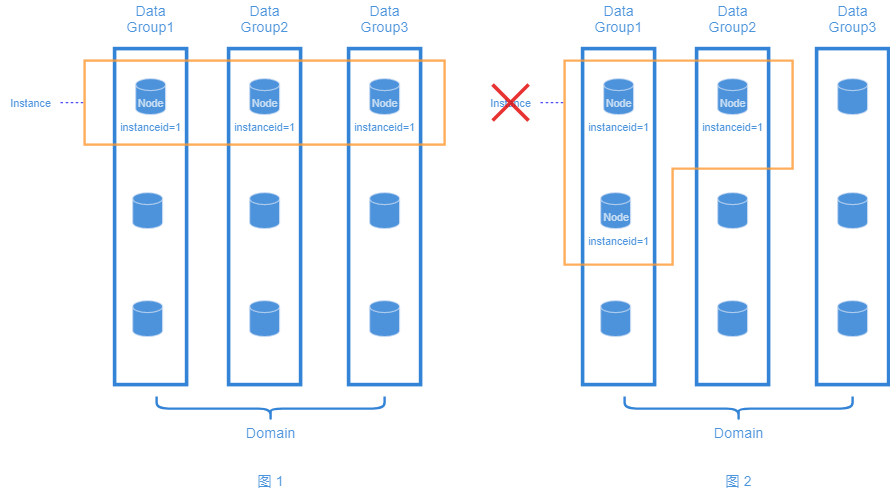

The diagram above was exported from draw.io. Its source (the exported page's mxGraphModel, read from the mxfile embedded in the PNG):
<mxGraphModel dx="2249" dy="942" grid="1" gridSize="10" guides="1" tooltips="1" connect="1" arrows="1" fold="1" page="1" pageScale="1" pageWidth="827" pageHeight="1169" math="0" shadow="0">
  <root>
    <mxCell id="0" />
    <mxCell id="1" parent="0" />
    <mxCell id="LUmgtq8JOLYRhEgDdU8T-10" value="" style="strokeWidth=1;html=1;shape=mxgraph.flowchart.database;whiteSpace=wrap;fontColor=#ffffff;strokeColor=#D4E1F5;opacity=70;fillColor=#0066CC;" parent="1" vertex="1">
      <mxGeometry x="377.5" y="600" width="25" height="30" as="geometry" />
    </mxCell>
    <mxCell id="PvefUjLBCMkRu5jkN7G4-26" value="" style="rounded=0;whiteSpace=wrap;html=1;strokeWidth=3;fontColor=#ffffff;fillColor=none;opacity=80;glass=0;sketch=0;shadow=0;strokeColor=#0066CC;" parent="1" vertex="1">
      <mxGeometry x="360" y="480" width="60" height="280" as="geometry" />
    </mxCell>
    <mxCell id="PvefUjLBCMkRu5jkN7G4-21" value="" style="rounded=0;whiteSpace=wrap;html=1;strokeWidth=3;fontColor=#ffffff;fillColor=none;opacity=80;glass=0;sketch=0;shadow=0;strokeColor=#0066CC;" parent="1" vertex="1">
      <mxGeometry x="265" y="480" width="60" height="280" as="geometry" />
    </mxCell>
    <mxCell id="PvefUjLBCMkRu5jkN7G4-25" value="&lt;font&gt;Data&lt;br&gt;Group1&lt;/font&gt;" style="text;html=1;resizable=0;autosize=1;align=center;verticalAlign=middle;points=[];fillColor=none;strokeColor=none;rounded=0;opacity=80;textOpacity=70;fontColor=#0066CC;" parent="1" vertex="1">
      <mxGeometry x="265" y="440" width="60" height="30" as="geometry" />
    </mxCell>
    <mxCell id="PvefUjLBCMkRu5jkN7G4-46" value="&lt;font&gt;Data&lt;br&gt;Group2&lt;/font&gt;" style="text;html=1;resizable=0;autosize=1;align=center;verticalAlign=middle;points=[];rounded=0;opacity=80;textOpacity=70;fontColor=#0066CC;" parent="1" vertex="1">
      <mxGeometry x="360" y="440" width="60" height="30" as="geometry" />
    </mxCell>
    <mxCell id="PvefUjLBCMkRu5jkN7G4-54" value="&lt;font style=&quot;font-size: 9px&quot;&gt;instanceid=1&lt;br style=&quot;font-size: 9px&quot;&gt;&lt;/font&gt;" style="text;html=1;resizable=0;autosize=1;align=center;verticalAlign=middle;points=[];rounded=0;opacity=80;textOpacity=70;fontSize=9;fontColor=#0066CC;" parent="1" vertex="1">
      <mxGeometry x="260" y="535" width="70" height="20" as="geometry" />
    </mxCell>
    <mxCell id="PvefUjLBCMkRu5jkN7G4-56" value="&lt;font style=&quot;font-size: 9px&quot;&gt;instanceid=1&lt;br style=&quot;font-size: 9px&quot;&gt;&lt;/font&gt;" style="text;html=1;resizable=0;autosize=1;align=center;verticalAlign=middle;points=[];rounded=0;opacity=80;textOpacity=70;fontSize=9;fontColor=#0066CC;" parent="1" vertex="1">
      <mxGeometry x="355" y="535" width="70" height="20" as="geometry" />
    </mxCell>
    <mxCell id="PvefUjLBCMkRu5jkN7G4-65" value="&lt;font style=&quot;font-size: 9px&quot;&gt;Instance&lt;br style=&quot;font-size: 9px&quot;&gt;&lt;/font&gt;" style="text;html=1;resizable=0;autosize=1;align=center;verticalAlign=middle;points=[];rounded=0;opacity=80;textOpacity=70;fontSize=9;fontColor=#0066CC;" parent="1" vertex="1">
      <mxGeometry x="180" y="515" width="50" height="20" as="geometry" />
    </mxCell>
    <mxCell id="PvefUjLBCMkRu5jkN7G4-72" value="" style="endArrow=none;dashed=1;html=1;fontSize=9;strokeColor=#0000FF;strokeWidth=0.7;opacity=70;startArrow=none;startFill=0;fontColor=#0066CC;entryX=0;entryY=0.5;entryDx=0;entryDy=0;entryPerimeter=0;" parent="1" source="PvefUjLBCMkRu5jkN7G4-65" edge="1">
      <mxGeometry width="50" height="50" relative="1" as="geometry">
        <mxPoint x="230" y="525" as="sourcePoint" />
        <mxPoint x="250" y="525" as="targetPoint" />
      </mxGeometry>
    </mxCell>
    <mxCell id="PvefUjLBCMkRu5jkN7G4-93" value="" style="shape=curlyBracket;whiteSpace=wrap;html=1;rounded=1;shadow=0;glass=0;sketch=0;fontSize=9;fontColor=#0066CC;strokeWidth=2;fillColor=none;opacity=80;direction=north;strokeColor=#0066CC;" parent="1" vertex="1">
      <mxGeometry x="300" y="770" width="190" height="20" as="geometry" />
    </mxCell>
    <mxCell id="PvefUjLBCMkRu5jkN7G4-96" value="&lt;font&gt;Domain&lt;/font&gt;" style="text;html=1;resizable=0;autosize=1;align=center;verticalAlign=middle;points=[];rounded=0;opacity=80;textOpacity=70;fontColor=#0066CC;" parent="1" vertex="1">
      <mxGeometry x="365" y="790" width="60" height="20" as="geometry" />
    </mxCell>
    <mxCell id="PvefUjLBCMkRu5jkN7G4-22" value="" style="strokeWidth=1;html=1;shape=mxgraph.flowchart.database;whiteSpace=wrap;fontColor=#ffffff;strokeColor=#D4E1F5;opacity=70;fillColor=#0066CC;" parent="1" vertex="1">
      <mxGeometry x="282.5" y="505" width="25" height="30" as="geometry" />
    </mxCell>
    <mxCell id="PvefUjLBCMkRu5jkN7G4-27" value="" style="strokeWidth=1;html=1;shape=mxgraph.flowchart.database;whiteSpace=wrap;fontColor=#ffffff;strokeColor=#D4E1F5;opacity=70;fillColor=#0066CC;" parent="1" vertex="1">
      <mxGeometry x="377.5" y="505" width="25" height="30" as="geometry" />
    </mxCell>
    <mxCell id="jLyV523cWrRw7IVP0zdC-1" value="" style="rounded=0;whiteSpace=wrap;html=1;strokeWidth=3;fontColor=#ffffff;fillColor=none;opacity=80;glass=0;sketch=0;shadow=0;strokeColor=#0066CC;" parent="1" vertex="1">
      <mxGeometry x="460" y="480" width="60" height="280" as="geometry" />
    </mxCell>
    <mxCell id="jLyV523cWrRw7IVP0zdC-3" value="" style="strokeWidth=1;html=1;shape=mxgraph.flowchart.database;whiteSpace=wrap;fontColor=#ffffff;strokeColor=#D4E1F5;opacity=70;fillColor=#0066CC;" parent="1" vertex="1">
      <mxGeometry x="477.5" y="505" width="25" height="30" as="geometry" />
    </mxCell>
    <mxCell id="jLyV523cWrRw7IVP0zdC-7" value="&lt;font&gt;Data&lt;br&gt;Group3&lt;/font&gt;" style="text;html=1;resizable=0;autosize=1;align=center;verticalAlign=middle;points=[];rounded=0;opacity=80;textOpacity=70;fontColor=#0066CC;" parent="1" vertex="1">
      <mxGeometry x="460" y="440" width="60" height="30" as="geometry" />
    </mxCell>
    <mxCell id="LUmgtq8JOLYRhEgDdU8T-2" value="&lt;font style=&quot;font-size: 9px&quot;&gt;Node&lt;br style=&quot;font-size: 9px&quot;&gt;&lt;/font&gt;" style="text;html=1;resizable=0;autosize=1;align=center;verticalAlign=middle;points=[];rounded=0;opacity=80;textOpacity=70;fontSize=9;fontColor=#FFFFFF;" parent="1" vertex="1">
      <mxGeometry x="275" y="515" width="40" height="20" as="geometry" />
    </mxCell>
    <mxCell id="LUmgtq8JOLYRhEgDdU8T-3" value="&lt;font style=&quot;font-size: 9px&quot;&gt;Node&lt;br style=&quot;font-size: 9px&quot;&gt;&lt;/font&gt;" style="text;html=1;resizable=0;autosize=1;align=center;verticalAlign=middle;points=[];rounded=0;opacity=80;textOpacity=70;fontSize=9;fontColor=#FFFFFF;" parent="1" vertex="1">
      <mxGeometry x="370" y="515" width="40" height="20" as="geometry" />
    </mxCell>
    <mxCell id="LUmgtq8JOLYRhEgDdU8T-11" value="" style="strokeWidth=1;html=1;shape=mxgraph.flowchart.database;whiteSpace=wrap;fontColor=#ffffff;strokeColor=#D4E1F5;opacity=70;fillColor=#0066CC;" parent="1" vertex="1">
      <mxGeometry x="477.5" y="600" width="25" height="30" as="geometry" />
    </mxCell>
    <mxCell id="LUmgtq8JOLYRhEgDdU8T-13" value="" style="strokeWidth=1;html=1;shape=mxgraph.flowchart.database;whiteSpace=wrap;fontColor=#ffffff;strokeColor=#D4E1F5;opacity=70;fillColor=#0066CC;" parent="1" vertex="1">
      <mxGeometry x="280" y="690" width="25" height="30" as="geometry" />
    </mxCell>
    <mxCell id="LUmgtq8JOLYRhEgDdU8T-14" value="" style="strokeWidth=1;html=1;shape=mxgraph.flowchart.database;whiteSpace=wrap;fontColor=#ffffff;strokeColor=#D4E1F5;opacity=70;fillColor=#0066CC;" parent="1" vertex="1">
      <mxGeometry x="377.5" y="690" width="25" height="30" as="geometry" />
    </mxCell>
    <mxCell id="LUmgtq8JOLYRhEgDdU8T-15" value="" style="strokeWidth=1;html=1;shape=mxgraph.flowchart.database;whiteSpace=wrap;fontColor=#ffffff;strokeColor=#D4E1F5;opacity=70;fillColor=#0066CC;" parent="1" vertex="1">
      <mxGeometry x="477.5" y="690" width="25" height="30" as="geometry" />
    </mxCell>
    <mxCell id="S7x2GE9xdPRgyBSC7lQb-5" value="" style="strokeWidth=1;html=1;shape=mxgraph.flowchart.database;whiteSpace=wrap;fontColor=#ffffff;strokeColor=#D4E1F5;opacity=70;fillColor=#0066CC;" parent="1" vertex="1">
      <mxGeometry x="280" y="600" width="25" height="30" as="geometry" />
    </mxCell>
    <mxCell id="S7x2GE9xdPRgyBSC7lQb-6" value="&lt;font style=&quot;font-size: 9px&quot;&gt;Node&lt;br style=&quot;font-size: 9px&quot;&gt;&lt;/font&gt;" style="text;html=1;resizable=0;autosize=1;align=center;verticalAlign=middle;points=[];rounded=0;opacity=80;textOpacity=70;fontSize=9;fontColor=#FFFFFF;" parent="1" vertex="1">
      <mxGeometry x="272.5" y="610" width="40" height="20" as="geometry" />
    </mxCell>
    <mxCell id="S7x2GE9xdPRgyBSC7lQb-7" value="&lt;font style=&quot;font-size: 9px&quot;&gt;instanceid=1&lt;br style=&quot;font-size: 9px&quot;&gt;&lt;/font&gt;" style="text;html=1;resizable=0;autosize=1;align=center;verticalAlign=middle;points=[];rounded=0;opacity=80;textOpacity=70;fontSize=9;fontColor=#0066CC;" parent="1" vertex="1">
      <mxGeometry x="260" y="630" width="70" height="20" as="geometry" />
    </mxCell>
    <mxCell id="S7x2GE9xdPRgyBSC7lQb-4" value="" style="shape=corner;whiteSpace=wrap;html=1;dx=90;dy=90;strokeWidth=2;opacity=80;strokeColor=#FF9933;fillColor=none;" parent="1" vertex="1">
      <mxGeometry x="250" y="490" width="190" height="170" as="geometry" />
    </mxCell>
    <mxCell id="S7x2GE9xdPRgyBSC7lQb-8" value="" style="shape=umlDestroy;whiteSpace=wrap;html=1;strokeWidth=3;opacity=80;fillColor=none;strokeColor=#E30000;" parent="1" vertex="1">
      <mxGeometry x="190" y="510" width="30" height="30" as="geometry" />
    </mxCell>
    <mxCell id="STWCrMmg8DvMu7XT8vm1-1" value="" style="strokeWidth=1;html=1;shape=mxgraph.flowchart.database;whiteSpace=wrap;fontColor=#ffffff;strokeColor=#D4E1F5;opacity=70;fillColor=#0066CC;" parent="1" vertex="1">
      <mxGeometry x="-12.5" y="600" width="25" height="30" as="geometry" />
    </mxCell>
    <mxCell id="STWCrMmg8DvMu7XT8vm1-2" value="" style="rounded=0;whiteSpace=wrap;html=1;strokeWidth=3;fontColor=#ffffff;fillColor=none;opacity=80;glass=0;sketch=0;shadow=0;strokeColor=#0066CC;" parent="1" vertex="1">
      <mxGeometry x="-30" y="480" width="60" height="280" as="geometry" />
    </mxCell>
    <mxCell id="STWCrMmg8DvMu7XT8vm1-3" value="" style="rounded=0;whiteSpace=wrap;html=1;strokeWidth=3;fontColor=#ffffff;fillColor=none;opacity=80;glass=0;sketch=0;shadow=0;strokeColor=#0066CC;" parent="1" vertex="1">
      <mxGeometry x="-125" y="480" width="60" height="280" as="geometry" />
    </mxCell>
    <mxCell id="STWCrMmg8DvMu7XT8vm1-4" value="&lt;font&gt;Data&lt;br&gt;Group1&lt;/font&gt;" style="text;html=1;resizable=0;autosize=1;align=center;verticalAlign=middle;points=[];fillColor=none;strokeColor=none;rounded=0;opacity=80;textOpacity=70;fontColor=#0066CC;" parent="1" vertex="1">
      <mxGeometry x="-125" y="440" width="60" height="30" as="geometry" />
    </mxCell>
    <mxCell id="STWCrMmg8DvMu7XT8vm1-5" value="&lt;font&gt;Data&lt;br&gt;Group2&lt;/font&gt;" style="text;html=1;resizable=0;autosize=1;align=center;verticalAlign=middle;points=[];rounded=0;opacity=80;textOpacity=70;fontColor=#0066CC;" parent="1" vertex="1">
      <mxGeometry x="-30" y="440" width="60" height="30" as="geometry" />
    </mxCell>
    <mxCell id="STWCrMmg8DvMu7XT8vm1-6" value="&lt;font style=&quot;font-size: 9px&quot;&gt;instanceid=1&lt;br style=&quot;font-size: 9px&quot;&gt;&lt;/font&gt;" style="text;html=1;resizable=0;autosize=1;align=center;verticalAlign=middle;points=[];rounded=0;opacity=80;textOpacity=70;fontSize=9;fontColor=#0066CC;" parent="1" vertex="1">
      <mxGeometry x="-130" y="535" width="70" height="20" as="geometry" />
    </mxCell>
    <mxCell id="STWCrMmg8DvMu7XT8vm1-7" value="&lt;font style=&quot;font-size: 9px&quot;&gt;instanceid=1&lt;br style=&quot;font-size: 9px&quot;&gt;&lt;/font&gt;" style="text;html=1;resizable=0;autosize=1;align=center;verticalAlign=middle;points=[];rounded=0;opacity=80;textOpacity=70;fontSize=9;fontColor=#0066CC;" parent="1" vertex="1">
      <mxGeometry x="-35" y="535" width="70" height="20" as="geometry" />
    </mxCell>
    <mxCell id="STWCrMmg8DvMu7XT8vm1-8" value="&lt;font style=&quot;font-size: 9px&quot;&gt;Instance&lt;br style=&quot;font-size: 9px&quot;&gt;&lt;/font&gt;" style="text;html=1;resizable=0;autosize=1;align=center;verticalAlign=middle;points=[];rounded=0;opacity=80;textOpacity=70;fontSize=9;fontColor=#0066CC;" parent="1" vertex="1">
      <mxGeometry x="-220" y="515" width="50" height="20" as="geometry" />
    </mxCell>
    <mxCell id="STWCrMmg8DvMu7XT8vm1-9" value="" style="endArrow=none;dashed=1;html=1;fontSize=9;strokeColor=#0000FF;strokeWidth=0.7;opacity=70;startArrow=none;startFill=0;fontColor=#0066CC;entryX=0;entryY=0.5;entryDx=0;entryDy=0;entryPerimeter=0;" parent="1" source="STWCrMmg8DvMu7XT8vm1-8" edge="1">
      <mxGeometry width="50" height="50" relative="1" as="geometry">
        <mxPoint x="-170" y="525" as="sourcePoint" />
        <mxPoint x="-150" y="525" as="targetPoint" />
      </mxGeometry>
    </mxCell>
    <mxCell id="STWCrMmg8DvMu7XT8vm1-10" value="" style="shape=curlyBracket;whiteSpace=wrap;html=1;rounded=1;shadow=0;glass=0;sketch=0;fontSize=9;fontColor=#0066CC;strokeWidth=2;fillColor=none;opacity=80;direction=north;strokeColor=#0066CC;" parent="1" vertex="1">
      <mxGeometry x="-90" y="770" width="190" height="20" as="geometry" />
    </mxCell>
    <mxCell id="STWCrMmg8DvMu7XT8vm1-11" value="&lt;font&gt;Domain&lt;/font&gt;" style="text;html=1;resizable=0;autosize=1;align=center;verticalAlign=middle;points=[];rounded=0;opacity=80;textOpacity=70;fontColor=#0066CC;" parent="1" vertex="1">
      <mxGeometry x="-25" y="790" width="60" height="20" as="geometry" />
    </mxCell>
    <mxCell id="STWCrMmg8DvMu7XT8vm1-12" value="" style="strokeWidth=1;html=1;shape=mxgraph.flowchart.database;whiteSpace=wrap;fontColor=#ffffff;strokeColor=#D4E1F5;opacity=70;fillColor=#0066CC;" parent="1" vertex="1">
      <mxGeometry x="-107.5" y="505" width="25" height="30" as="geometry" />
    </mxCell>
    <mxCell id="STWCrMmg8DvMu7XT8vm1-13" value="" style="strokeWidth=1;html=1;shape=mxgraph.flowchart.database;whiteSpace=wrap;fontColor=#ffffff;strokeColor=#D4E1F5;opacity=70;fillColor=#0066CC;" parent="1" vertex="1">
      <mxGeometry x="-12.5" y="505" width="25" height="30" as="geometry" />
    </mxCell>
    <mxCell id="STWCrMmg8DvMu7XT8vm1-14" value="" style="rounded=0;whiteSpace=wrap;html=1;strokeWidth=3;fontColor=#ffffff;fillColor=none;opacity=80;glass=0;sketch=0;shadow=0;strokeColor=#0066CC;" parent="1" vertex="1">
      <mxGeometry x="70" y="480" width="60" height="280" as="geometry" />
    </mxCell>
    <mxCell id="STWCrMmg8DvMu7XT8vm1-15" value="" style="strokeWidth=1;html=1;shape=mxgraph.flowchart.database;whiteSpace=wrap;fontColor=#ffffff;strokeColor=#D4E1F5;opacity=70;fillColor=#0066CC;" parent="1" vertex="1">
      <mxGeometry x="87.5" y="505" width="25" height="30" as="geometry" />
    </mxCell>
    <mxCell id="STWCrMmg8DvMu7XT8vm1-16" value="&lt;font&gt;Data&lt;br&gt;Group3&lt;/font&gt;" style="text;html=1;resizable=0;autosize=1;align=center;verticalAlign=middle;points=[];rounded=0;opacity=80;textOpacity=70;fontColor=#0066CC;" parent="1" vertex="1">
      <mxGeometry x="70" y="440" width="60" height="30" as="geometry" />
    </mxCell>
    <mxCell id="STWCrMmg8DvMu7XT8vm1-17" value="&lt;font style=&quot;font-size: 9px&quot;&gt;Node&lt;br style=&quot;font-size: 9px&quot;&gt;&lt;/font&gt;" style="text;html=1;resizable=0;autosize=1;align=center;verticalAlign=middle;points=[];rounded=0;opacity=80;textOpacity=70;fontSize=9;fontColor=#FFFFFF;" parent="1" vertex="1">
      <mxGeometry x="-115" y="515" width="40" height="20" as="geometry" />
    </mxCell>
    <mxCell id="STWCrMmg8DvMu7XT8vm1-18" value="&lt;font style=&quot;font-size: 9px&quot;&gt;Node&lt;br style=&quot;font-size: 9px&quot;&gt;&lt;/font&gt;" style="text;html=1;resizable=0;autosize=1;align=center;verticalAlign=middle;points=[];rounded=0;opacity=80;textOpacity=70;fontSize=9;fontColor=#FFFFFF;" parent="1" vertex="1">
      <mxGeometry x="-20" y="515" width="40" height="20" as="geometry" />
    </mxCell>
    <mxCell id="STWCrMmg8DvMu7XT8vm1-19" value="" style="strokeWidth=1;html=1;shape=mxgraph.flowchart.database;whiteSpace=wrap;fontColor=#ffffff;strokeColor=#D4E1F5;opacity=70;fillColor=#0066CC;" parent="1" vertex="1">
      <mxGeometry x="87.5" y="600" width="25" height="30" as="geometry" />
    </mxCell>
    <mxCell id="STWCrMmg8DvMu7XT8vm1-20" value="" style="strokeWidth=1;html=1;shape=mxgraph.flowchart.database;whiteSpace=wrap;fontColor=#ffffff;strokeColor=#D4E1F5;opacity=70;fillColor=#0066CC;" parent="1" vertex="1">
      <mxGeometry x="-110" y="690" width="25" height="30" as="geometry" />
    </mxCell>
    <mxCell id="STWCrMmg8DvMu7XT8vm1-21" value="" style="strokeWidth=1;html=1;shape=mxgraph.flowchart.database;whiteSpace=wrap;fontColor=#ffffff;strokeColor=#D4E1F5;opacity=70;fillColor=#0066CC;" parent="1" vertex="1">
      <mxGeometry x="-12.5" y="690" width="25" height="30" as="geometry" />
    </mxCell>
    <mxCell id="STWCrMmg8DvMu7XT8vm1-22" value="" style="strokeWidth=1;html=1;shape=mxgraph.flowchart.database;whiteSpace=wrap;fontColor=#ffffff;strokeColor=#D4E1F5;opacity=70;fillColor=#0066CC;" parent="1" vertex="1">
      <mxGeometry x="87.5" y="690" width="25" height="30" as="geometry" />
    </mxCell>
    <mxCell id="STWCrMmg8DvMu7XT8vm1-23" value="" style="strokeWidth=1;html=1;shape=mxgraph.flowchart.database;whiteSpace=wrap;fontColor=#ffffff;strokeColor=#D4E1F5;opacity=70;fillColor=#0066CC;" parent="1" vertex="1">
      <mxGeometry x="-110" y="600" width="25" height="30" as="geometry" />
    </mxCell>
    <mxCell id="STWCrMmg8DvMu7XT8vm1-24" value="&lt;font style=&quot;font-size: 9px&quot;&gt;Node&lt;br style=&quot;font-size: 9px&quot;&gt;&lt;/font&gt;" style="text;html=1;resizable=0;autosize=1;align=center;verticalAlign=middle;points=[];rounded=0;opacity=80;textOpacity=70;fontSize=9;fontColor=#FFFFFF;" parent="1" vertex="1">
      <mxGeometry x="80" y="515" width="40" height="20" as="geometry" />
    </mxCell>
    <mxCell id="STWCrMmg8DvMu7XT8vm1-25" value="&lt;font style=&quot;font-size: 9px&quot;&gt;instanceid=1&lt;br style=&quot;font-size: 9px&quot;&gt;&lt;/font&gt;" style="text;html=1;resizable=0;autosize=1;align=center;verticalAlign=middle;points=[];rounded=0;opacity=80;textOpacity=70;fontSize=9;fontColor=#0066CC;" parent="1" vertex="1">
      <mxGeometry x="65" y="535" width="70" height="20" as="geometry" />
    </mxCell>
    <mxCell id="STWCrMmg8DvMu7XT8vm1-28" value="" style="points=[[0.25,0,0],[0.5,0,0],[0.75,0,0],[1,0.25,0],[1,0.5,0],[1,0.75,0],[0.75,1,0],[0.5,1,0],[0.25,1,0],[0,0.75,0],[0,0.5,0],[0,0.25,0]];shape=mxgraph.bpmn.task;arcSize=10;taskMarker=abstract;outline=none;symbol=general;bpmnShapeType=subprocess;isLoopSub=0;verticalAlign=top;align=left;spacingLeft=5;strokeWidth=2;opacity=80;fontColor=#000000;fillColor=none;strokeColor=#FF9933;" parent="1" vertex="1">
      <mxGeometry x="-150" y="490" width="300" height="70" as="geometry" />
    </mxCell>
    <mxCell id="Ou1MvqtRrxQ-8N4TrD_F-1" value="&lt;font&gt;图 1&lt;/font&gt;" style="text;html=1;resizable=0;autosize=1;align=center;verticalAlign=middle;points=[];fillColor=none;strokeColor=none;rounded=0;opacity=80;textOpacity=70;fontColor=#0066CC;" parent="1" vertex="1">
      <mxGeometry x="-15" y="830" width="40" height="20" as="geometry" />
    </mxCell>
    <mxCell id="Ou1MvqtRrxQ-8N4TrD_F-2" value="&lt;font&gt;图 2&lt;/font&gt;" style="text;html=1;resizable=0;autosize=1;align=center;verticalAlign=middle;points=[];fillColor=none;strokeColor=none;rounded=0;opacity=80;textOpacity=70;fontColor=#0066CC;" parent="1" vertex="1">
      <mxGeometry x="375" y="830" width="40" height="20" as="geometry" />
    </mxCell>
  </root>
</mxGraphModel>